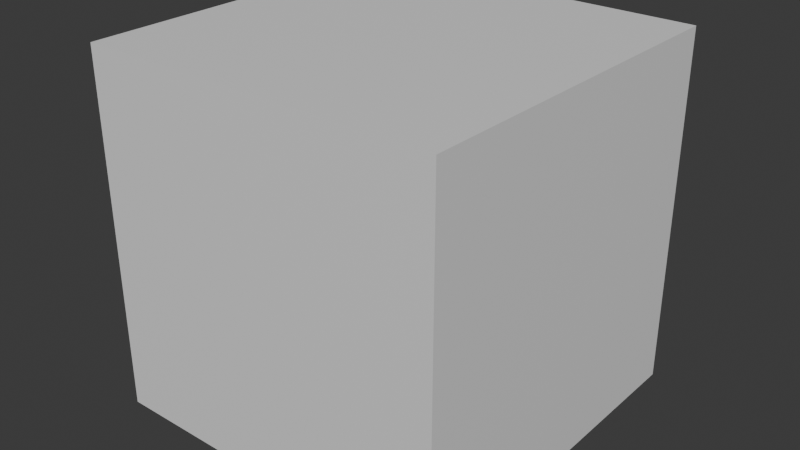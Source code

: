 # Source: raised.blend  (saved by Blender 4.0.36; exported with 4.5.12 LTS)
import bpy
from mathutils import Matrix  # noqa: F401  (used for matrix-valued properties, if any)

bpy.ops.wm.read_factory_settings(use_empty=True)
scene = bpy.context.scene
scene.name = 'Scene'

# ---- collections
col_collection = bpy.data.collections.new('Collection'); scene.collection.children.link(col_collection)

# ---- materials (node trees are filled in below, after node groups)
mat_material = bpy.data.materials.new('Material')
mat_material.alpha_threshold = 0.0
mat_material.use_transparent_shadow = False
mat_material.roughness = 0.5
mat_material.line_color = (0.0, 0.0, 0.0, 1.0)

# ---- node groups
ng_geometry_nodes = bpy.data.node_groups.new('Geometry Nodes', 'GeometryNodeTree')
_s = ng_geometry_nodes.interface.new_socket(name='Geometry', in_out='OUTPUT', socket_type='NodeSocketGeometry')
_s = ng_geometry_nodes.interface.new_socket(name='Geometry', in_out='INPUT', socket_type='NodeSocketGeometry')
ng_geometry_nodes.is_modifier = True
_N = ng_geometry_nodes.nodes; _L = ng_geometry_nodes.links
n0 = _N.new('NodeGroupInput'); n0.name = 'Group Input'; n0.location = (-340, 0)
n1 = _N.new('NodeGroupOutput'); n1.name = 'Group Output'; n1.location = (200, 0)
n2 = _N.new('GeometryNodeSetPosition'); n2.name = 'Set Position'; n2.location = (-69, 63)
n2.inputs[3].default_value = (0.0, 0.0, 1.0)
_L.new(n2.outputs[0], n1.inputs[0])
_L.new(n0.outputs[0], n2.inputs[0])
n1.is_active_output = True

# ---- material node trees
mat_material.use_nodes = True; mat_material.node_tree.nodes.clear()
_N = mat_material.node_tree.nodes; _L = mat_material.node_tree.links
n0 = _N.new('ShaderNodeOutputMaterial'); n0.name = 'Material Output'; n0.location = (300, 300)
n1 = _N.new('ShaderNodeBsdfPrincipled'); n1.name = 'Principled BSDF'; n1.location = (10, 300)
n1.inputs[3].default_value = 1.45
_L.new(n1.outputs[0], n0.inputs[0])
n0.is_active_output = True

# ---- world
world_world = bpy.data.worlds.new('World'); scene.world = world_world
world_world.use_nodes = True; world_world.node_tree.nodes.clear()
_N = world_world.node_tree.nodes; _L = world_world.node_tree.links
n0 = _N.new('ShaderNodeOutputWorld'); n0.name = 'World Output'; n0.location = (300, 300)
n1 = _N.new('ShaderNodeBackground'); n1.name = 'Background'; n1.location = (10, 300)
n1.inputs[0].default_value = (0.05088, 0.05088, 0.05088, 1.0)
_L.new(n1.outputs[0], n0.inputs[0])
n0.is_active_output = True
world_world.color = (0.05088, 0.05088, 0.05088)
world_world.use_sun_shadow = False
world_world.sun_shadow_jitter_overblur = 0.0

# ---- meshes
me_cube = bpy.data.meshes.new('Cube')
me_cube.from_pydata([(1.0, 1.0, 1.0), (1.0, 1.0, -1.0), (1.0, -1.0, 1.0), (1.0, -1.0, -1.0), (-1.0, 1.0, 1.0), (-1.0, 1.0, -1.0), (-1.0, -1.0, 1.0), (-1.0, -1.0, -1.0)], [], [(0, 4, 6, 2), (3, 2, 6, 7), (7, 6, 4, 5), (5, 1, 3, 7), (1, 0, 2, 3), (5, 4, 0, 1)])
_uv = me_cube.uv_layers.new(name='UVMap')
_uv.uv.foreach_set('vector', [0.625, 0.5, 0.875, 0.5, 0.875, 0.75, 0.625, 0.75, 0.375, 0.75, 0.625, 0.75, 0.625, 1.0, 0.375, 1.0, 0.375, 0.0, 0.625, 0.0, 0.625, 0.25, 0.375, 0.25, 0.125, 0.5, 0.375, 0.5, 0.375, 0.75, 0.125, 0.75, 0.375, 0.5, 0.625, 0.5, 0.625, 0.75, 0.375, 0.75, 0.375, 0.25, 0.625, 0.25, 0.625, 0.5, 0.375, 0.5])
me_cube.materials.append(mat_material)
me_cube.use_mirror_vertex_groups = False
me_cube.update()

# ---- objects
ob_cube = bpy.data.objects.new('Cube', me_cube)

# ---- transforms, parenting, visibility, modifiers, constraints
ob_cube.location = (0.0, 0.0, 0.0)
ob_cube.lock_rotations_4d = False
ob_cube.empty_display_type = 'ARROWS'
ob_cube.lineart.crease_threshold = 0.0
_m = ob_cube.modifiers.new('GeometryNodes', 'NODES')
_m.node_group = ng_geometry_nodes

# ---- collection membership
col_collection.objects.link(ob_cube)

# ---- scene / render settings (as saved in the file)
scene.frame_start = 1; scene.frame_end = 250; scene.frame_set(1)
scene.render.engine = 'BLENDER_EEVEE_NEXT'
scene.cycles.sampling_pattern = 'TABULATED_SOBOL'
bpy.context.view_layer.update()

# ---- added for rendering (the .blend has no active camera and no usable light): camera, sun
cam_auto = bpy.data.cameras.new('AutoCamera')
cam_auto.lens = 50.0
cam_auto.sensor_width = 36.0
cam_auto.clip_end = 1000.0
ob_auto_camera = bpy.data.objects.new('AutoCamera', cam_auto)
scene.collection.objects.link(ob_auto_camera)
ob_auto_camera.location = (3.20507, -3.84609, 3.56406)
ob_auto_camera.rotation_euler = (1.09748, -7.21219e-08, 0.694738)
scene.camera = ob_auto_camera
light_auto_sun = bpy.data.lights.new('AutoSun', 'SUN')
light_auto_sun.energy = 3.0
light_auto_sun.angle = 0.0523599
ob_auto_sun = bpy.data.objects.new('AutoSun', light_auto_sun)
scene.collection.objects.link(ob_auto_sun)
ob_auto_sun.rotation_euler = (0.872665, 0.174533, 0.523599)
bpy.context.view_layer.update()
